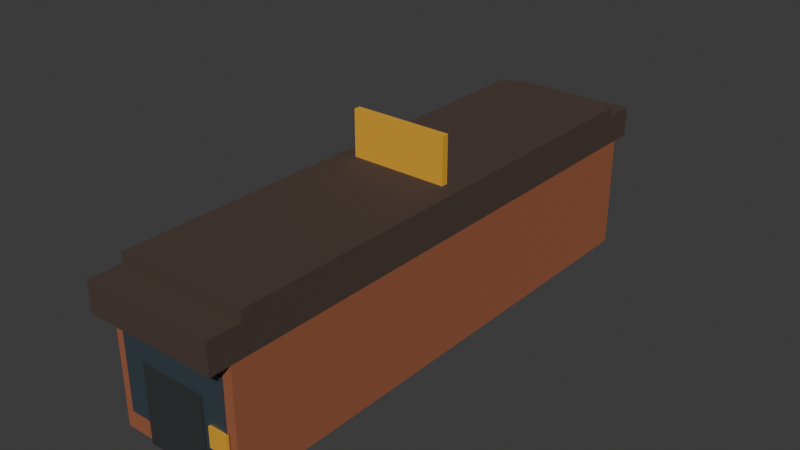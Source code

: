# Source: pavilion-door.blend  (saved by Blender 5.2.44; exported with 4.5.12 LTS)
import bpy
from mathutils import Matrix  # noqa: F401  (used for matrix-valued properties, if any)

bpy.ops.wm.read_factory_settings(use_empty=True)
scene = bpy.context.scene
scene.name = 'Scene'

# ---- collections
col_collection = bpy.data.collections.new('Collection'); scene.collection.children.link(col_collection)

# ---- materials (node trees are filled in below, after node groups)
mat_brick = bpy.data.materials.new('brick')
mat_brick.diffuse_color = (0.3278, 0.1022, 0.04519, 1.0)
mat_roof = bpy.data.materials.new('roof')
mat_roof.diffuse_color = (0.06848, 0.04231, 0.0331, 1.0)
mat_glass = bpy.data.materials.new('glass')
mat_glass.diffuse_color = (0.04092, 0.05951, 0.07421, 1.0)
mat_door = bpy.data.materials.new('door')
mat_door.diffuse_color = (0.02416, 0.02843, 0.03071, 1.0)
mat_burger = bpy.data.materials.new('burger')
mat_burger.diffuse_color = (0.7454, 0.3763, 0.01938, 1.0)

# ---- material node trees
mat_brick.use_nodes = True; mat_brick.node_tree.nodes.clear()
_N = mat_brick.node_tree.nodes; _L = mat_brick.node_tree.links
n0 = _N.new('ShaderNodeBsdfPrincipled'); n0.name = 'Principled BSDF'; n0.location = (-200, 100)
n0.inputs[0].default_value = (0.3278, 0.1022, 0.04519, 1.0)
n0.inputs[2].default_value = 0.85
n0.inputs[10].default_value = 0.005
n1 = _N.new('ShaderNodeOutputMaterial'); n1.name = 'Material Output'; n1.location = (200, 100)
_L.new(n0.outputs[0], n1.inputs[0])
n1.is_active_output = True
mat_roof.use_nodes = True; mat_roof.node_tree.nodes.clear()
_N = mat_roof.node_tree.nodes; _L = mat_roof.node_tree.links
n0 = _N.new('ShaderNodeBsdfPrincipled'); n0.name = 'Principled BSDF'; n0.location = (-200, 100)
n0.inputs[0].default_value = (0.06848, 0.04231, 0.0331, 1.0)
n0.inputs[2].default_value = 0.85
n0.inputs[10].default_value = 0.005
n1 = _N.new('ShaderNodeOutputMaterial'); n1.name = 'Material Output'; n1.location = (200, 100)
_L.new(n0.outputs[0], n1.inputs[0])
n1.is_active_output = True
mat_glass.use_nodes = True; mat_glass.node_tree.nodes.clear()
_N = mat_glass.node_tree.nodes; _L = mat_glass.node_tree.links
n0 = _N.new('ShaderNodeBsdfPrincipled'); n0.name = 'Principled BSDF'; n0.location = (-200, 100)
n0.inputs[0].default_value = (0.04092, 0.05951, 0.07421, 1.0)
n0.inputs[2].default_value = 0.25
n0.inputs[10].default_value = 0.005
n1 = _N.new('ShaderNodeOutputMaterial'); n1.name = 'Material Output'; n1.location = (200, 100)
_L.new(n0.outputs[0], n1.inputs[0])
n1.is_active_output = True
mat_door.use_nodes = True; mat_door.node_tree.nodes.clear()
_N = mat_door.node_tree.nodes; _L = mat_door.node_tree.links
n0 = _N.new('ShaderNodeBsdfPrincipled'); n0.name = 'Principled BSDF'; n0.location = (-200, 100)
n0.inputs[0].default_value = (0.02416, 0.02843, 0.03071, 1.0)
n0.inputs[2].default_value = 0.85
n0.inputs[10].default_value = 0.005
n1 = _N.new('ShaderNodeOutputMaterial'); n1.name = 'Material Output'; n1.location = (200, 100)
_L.new(n0.outputs[0], n1.inputs[0])
n1.is_active_output = True
mat_burger.use_nodes = True; mat_burger.node_tree.nodes.clear()
_N = mat_burger.node_tree.nodes; _L = mat_burger.node_tree.links
n0 = _N.new('ShaderNodeBsdfPrincipled'); n0.name = 'Principled BSDF'; n0.location = (-200, 100)
n0.inputs[0].default_value = (0.7454, 0.3763, 0.01938, 1.0)
n0.inputs[2].default_value = 0.85
n0.inputs[10].default_value = 0.005
n1 = _N.new('ShaderNodeOutputMaterial'); n1.name = 'Material Output'; n1.location = (200, 100)
_L.new(n0.outputs[0], n1.inputs[0])
n1.is_active_output = True

# ---- world
world_world = bpy.data.worlds.new('World'); scene.world = world_world
world_world.use_nodes = True; world_world.node_tree.nodes.clear()
_N = world_world.node_tree.nodes; _L = world_world.node_tree.links
n0 = _N.new('ShaderNodeOutputWorld'); n0.name = 'World Output'; n0.location = (200, 100)
n1 = _N.new('ShaderNodeBackground'); n1.name = 'Background'; n1.location = (-200, 100)
n1.inputs[0].default_value = (0.05088, 0.05088, 0.05088, 1.0)
_L.new(n1.outputs[0], n0.inputs[0])
n0.is_active_output = True
world_world.color = (0.05088, 0.05088, 0.05088)
world_world.sun_shadow_jitter_overblur = 0.0

# ---- meshes
me_walls = bpy.data.meshes.new('walls')
me_walls.from_pydata([(-2.0, -8.0, 0.0), (2.0, -8.0, 0.0), (2.0, 8.0, 0.0), (-2.0, 8.0, 0.0), (-2.0, -8.0, 3.5), (2.0, -8.0, 3.5), (2.0, 8.0, 3.5), (-2.0, 8.0, 3.5), (-2.0, -8.6, 3.5), (2.0, -8.6, 3.5), (2.0, 8.6, 3.5), (-2.0, 8.6, 3.5), (-2.0, -8.6, 4.4), (2.0, -8.6, 4.4), (2.0, 8.6, 4.4), (-2.0, 8.6, 4.4), (-2.0, -7.6, 4.4), (2.0, -7.6, 4.4), (2.0, 7.6, 4.4), (-2.0, 7.6, 4.4), (-2.0, -7.6, 4.7), (2.0, -7.6, 4.7), (2.0, 7.6, 4.7), (-2.0, 7.6, 4.7), (-1.7, -8.05, 0.6), (1.7, -8.05, 0.6), (1.7, -8.0, 0.6), (-1.7, -8.0, 0.6), (-1.7, -8.05, 3.1), (1.7, -8.05, 3.1), (1.7, -8.0, 3.1), (-1.7, -8.0, 3.1), (-1.0, -8.1, 0.0), (1.0, -8.1, 0.0), (1.0, -8.05, 0.0), (-1.0, -8.05, 0.0), (-1.0, -8.1, 2.3), (1.0, -8.1, 2.3), (1.0, -8.05, 2.3), (-1.0, -8.05, 2.3), (1.2, -8.12, 1.0), (1.8, -8.12, 1.0), (1.8, -8.05, 1.0), (1.2, -8.05, 1.0), (1.2, -8.12, 1.6), (1.8, -8.12, 1.6), (1.8, -8.05, 1.6), (1.2, -8.05, 1.6), (-1.5, -0.1, 4.7), (1.5, -0.1, 4.7), (1.5, 0.1, 4.7), (-1.5, 0.1, 4.7), (-1.5, -0.1, 6.1), (1.5, -0.1, 6.1), (1.5, 0.1, 6.1), (-1.5, 0.1, 6.1)], [], [(0, 3, 2, 1), (4, 5, 6, 7), (0, 1, 5, 4), (1, 2, 6, 5), (2, 3, 7, 6), (3, 0, 4, 7), (8, 11, 10, 9), (12, 13, 14, 15), (8, 9, 13, 12), (9, 10, 14, 13), (10, 11, 15, 14), (11, 8, 12, 15), (16, 19, 18, 17), (20, 21, 22, 23), (16, 17, 21, 20), (17, 18, 22, 21), (18, 19, 23, 22), (19, 16, 20, 23), (24, 27, 26, 25), (28, 29, 30, 31), (24, 25, 29, 28), (25, 26, 30, 29), (26, 27, 31, 30), (27, 24, 28, 31), (32, 35, 34, 33), (36, 37, 38, 39), (32, 33, 37, 36), (33, 34, 38, 37), (34, 35, 39, 38), (35, 32, 36, 39), (40, 43, 42, 41), (44, 45, 46, 47), (40, 41, 45, 44), (41, 42, 46, 45), (42, 43, 47, 46), (43, 40, 44, 47), (48, 51, 50, 49), (52, 53, 54, 55), (48, 49, 53, 52), (49, 50, 54, 53), (50, 51, 55, 54), (51, 48, 52, 55)])
me_walls.polygons.foreach_set('material_index', [0, 0, 0, 0, 0, 0, 1, 1, 1, 1, 1, 1, 1, 1, 1, 1, 1, 1, 2, 2, 2, 2, 2, 2, 3, 3, 3, 3, 3, 3, 4, 4, 4, 4, 4, 4, 4, 4, 4, 4, 4, 4])
me_walls.materials.append(mat_brick)
me_walls.materials.append(mat_roof)
me_walls.materials.append(mat_glass)
me_walls.materials.append(mat_door)
me_walls.materials.append(mat_burger)
me_walls.update()

# ---- objects
ob_pavilion_door = bpy.data.objects.new('pavilion-door', me_walls)

# ---- transforms, parenting, visibility, modifiers, constraints
ob_pavilion_door.location = (0.0, 0.0, 0.0)

# ---- collection membership
col_collection.objects.link(ob_pavilion_door)

# ---- scene / render settings (as saved in the file)
scene.frame_start = 1; scene.frame_end = 250; scene.frame_set(1)
scene.render.engine = 'BLENDER_EEVEE_NEXT'
scene.render.bake_bias = 0.0
scene.render.bake_samples = 0
scene.render.compositor_device = 'GPU'
scene.eevee.use_volume_custom_range = False
scene.eevee.fast_gi_thickness_near = 0.1
scene.eevee.fast_gi_thickness_far = 0.0
scene.eevee.ray_tracing_options.screen_trace_thickness = 0.1
bpy.context.view_layer.update()

# ---- added for rendering (the .blend has no active camera and no usable light): camera, sun
cam_auto = bpy.data.cameras.new('AutoCamera')
cam_auto.lens = 50.0
cam_auto.sensor_width = 36.0
cam_auto.clip_end = 1000.0
ob_auto_camera = bpy.data.objects.new('AutoCamera', cam_auto)
scene.collection.objects.link(ob_auto_camera)
ob_auto_camera.location = (17.2859, -20.743, 16.8787)
ob_auto_camera.rotation_euler = (1.09748, -7.21219e-08, 0.694738)
scene.camera = ob_auto_camera
light_auto_sun = bpy.data.lights.new('AutoSun', 'SUN')
light_auto_sun.energy = 3.0
light_auto_sun.angle = 0.0523599
ob_auto_sun = bpy.data.objects.new('AutoSun', light_auto_sun)
scene.collection.objects.link(ob_auto_sun)
ob_auto_sun.rotation_euler = (0.872665, 0.174533, 0.523599)
bpy.context.view_layer.update()
